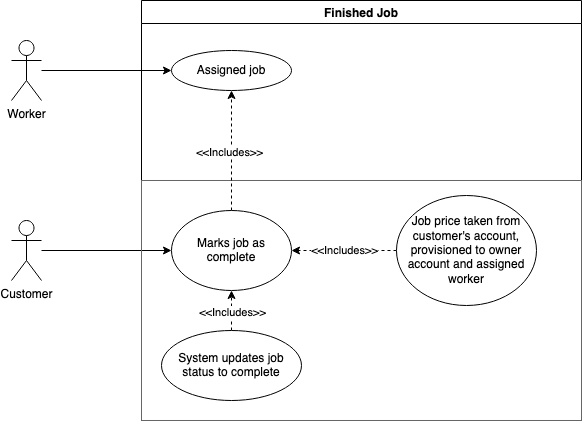

The diagram above was exported from draw.io. Its source (the exported page's mxGraphModel, read from the mxfile embedded in the PNG):
<mxGraphModel dx="2743" dy="918" grid="1" gridSize="10" guides="1" tooltips="1" connect="1" arrows="1" fold="1" page="1" pageScale="1" pageWidth="650" pageHeight="500" math="0" shadow="0">
  <root>
    <mxCell id="0" />
    <mxCell id="1" parent="0" />
    <mxCell id="tRGB-vYnXafXHZy995By-13" style="edgeStyle=orthogonalEdgeStyle;rounded=0;orthogonalLoop=1;jettySize=auto;html=1;entryX=0;entryY=0.5;entryDx=0;entryDy=0;" edge="1" parent="1" source="tRGB-vYnXafXHZy995By-2" target="tRGB-vYnXafXHZy995By-12">
      <mxGeometry relative="1" as="geometry" />
    </mxCell>
    <mxCell id="tRGB-vYnXafXHZy995By-2" value="Customer" style="shape=umlActor;verticalLabelPosition=bottom;verticalAlign=top;html=1;outlineConnect=0;" vertex="1" parent="1">
      <mxGeometry x="-1250" y="260" width="30" height="60" as="geometry" />
    </mxCell>
    <mxCell id="tRGB-vYnXafXHZy995By-3" value="Finished Job" style="swimlane;startSize=23;" vertex="1" parent="1">
      <mxGeometry x="-1120" y="40" width="440" height="180" as="geometry" />
    </mxCell>
    <mxCell id="tRGB-vYnXafXHZy995By-14" value="&lt;div&gt;Assigned job&lt;/div&gt;" style="ellipse;whiteSpace=wrap;html=1;" vertex="1" parent="tRGB-vYnXafXHZy995By-3">
      <mxGeometry x="30" y="50" width="120" height="40" as="geometry" />
    </mxCell>
    <mxCell id="tRGB-vYnXafXHZy995By-11" value="" style="rounded=0;whiteSpace=wrap;html=1;fillColor=none;fontColor=#333333;strokeColor=#666666;" vertex="1" parent="1">
      <mxGeometry x="-1120" y="220" width="440" height="240" as="geometry" />
    </mxCell>
    <mxCell id="tRGB-vYnXafXHZy995By-21" style="edgeStyle=orthogonalEdgeStyle;rounded=0;orthogonalLoop=1;jettySize=auto;html=1;entryX=0.5;entryY=1;entryDx=0;entryDy=0;dashed=1;" edge="1" parent="1" source="tRGB-vYnXafXHZy995By-12" target="tRGB-vYnXafXHZy995By-14">
      <mxGeometry relative="1" as="geometry" />
    </mxCell>
    <mxCell id="tRGB-vYnXafXHZy995By-22" value="&lt;div&gt;&amp;lt;&amp;lt;Includes&amp;gt;&amp;gt;&lt;/div&gt;" style="edgeLabel;html=1;align=center;verticalAlign=middle;resizable=0;points=[];" vertex="1" connectable="0" parent="tRGB-vYnXafXHZy995By-21">
      <mxGeometry x="-0.0167" y="3" relative="1" as="geometry">
        <mxPoint as="offset" />
      </mxGeometry>
    </mxCell>
    <mxCell id="tRGB-vYnXafXHZy995By-12" value="Marks job as complete" style="ellipse;whiteSpace=wrap;html=1;" vertex="1" parent="1">
      <mxGeometry x="-1090" y="250" width="120" height="80" as="geometry" />
    </mxCell>
    <mxCell id="tRGB-vYnXafXHZy995By-18" style="edgeStyle=orthogonalEdgeStyle;rounded=0;orthogonalLoop=1;jettySize=auto;html=1;entryX=0;entryY=0.5;entryDx=0;entryDy=0;" edge="1" parent="1" source="tRGB-vYnXafXHZy995By-15" target="tRGB-vYnXafXHZy995By-14">
      <mxGeometry relative="1" as="geometry" />
    </mxCell>
    <mxCell id="tRGB-vYnXafXHZy995By-15" value="&lt;div&gt;Worker&lt;/div&gt;" style="shape=umlActor;verticalLabelPosition=bottom;verticalAlign=top;html=1;outlineConnect=0;fillColor=none;" vertex="1" parent="1">
      <mxGeometry x="-1250" y="80" width="30" height="60" as="geometry" />
    </mxCell>
    <mxCell id="tRGB-vYnXafXHZy995By-24" value="&lt;div&gt;&amp;lt;&amp;lt;Includes&amp;gt;&amp;gt;&lt;/div&gt;" style="edgeStyle=orthogonalEdgeStyle;rounded=0;orthogonalLoop=1;jettySize=auto;html=1;entryX=1;entryY=0.5;entryDx=0;entryDy=0;dashed=1;" edge="1" parent="1" source="tRGB-vYnXafXHZy995By-23" target="tRGB-vYnXafXHZy995By-12">
      <mxGeometry relative="1" as="geometry" />
    </mxCell>
    <mxCell id="tRGB-vYnXafXHZy995By-23" value="Job price taken from customer's account, provisioned to owner account and assigned worker" style="ellipse;whiteSpace=wrap;html=1;" vertex="1" parent="1">
      <mxGeometry x="-865" y="235" width="140" height="110" as="geometry" />
    </mxCell>
    <mxCell id="tRGB-vYnXafXHZy995By-26" style="edgeStyle=orthogonalEdgeStyle;rounded=0;orthogonalLoop=1;jettySize=auto;html=1;entryX=0.5;entryY=1;entryDx=0;entryDy=0;dashed=1;" edge="1" parent="1" source="tRGB-vYnXafXHZy995By-25" target="tRGB-vYnXafXHZy995By-12">
      <mxGeometry relative="1" as="geometry" />
    </mxCell>
    <mxCell id="tRGB-vYnXafXHZy995By-28" value="&lt;div&gt;&amp;lt;&amp;lt;Includes&amp;gt;&amp;gt;&lt;/div&gt;" style="edgeLabel;html=1;align=center;verticalAlign=middle;resizable=0;points=[];" vertex="1" connectable="0" parent="tRGB-vYnXafXHZy995By-26">
      <mxGeometry x="-0.1" relative="1" as="geometry">
        <mxPoint as="offset" />
      </mxGeometry>
    </mxCell>
    <mxCell id="tRGB-vYnXafXHZy995By-25" value="System updates job status to complete" style="ellipse;whiteSpace=wrap;html=1;" vertex="1" parent="1">
      <mxGeometry x="-1100" y="370" width="140" height="70" as="geometry" />
    </mxCell>
  </root>
</mxGraphModel>